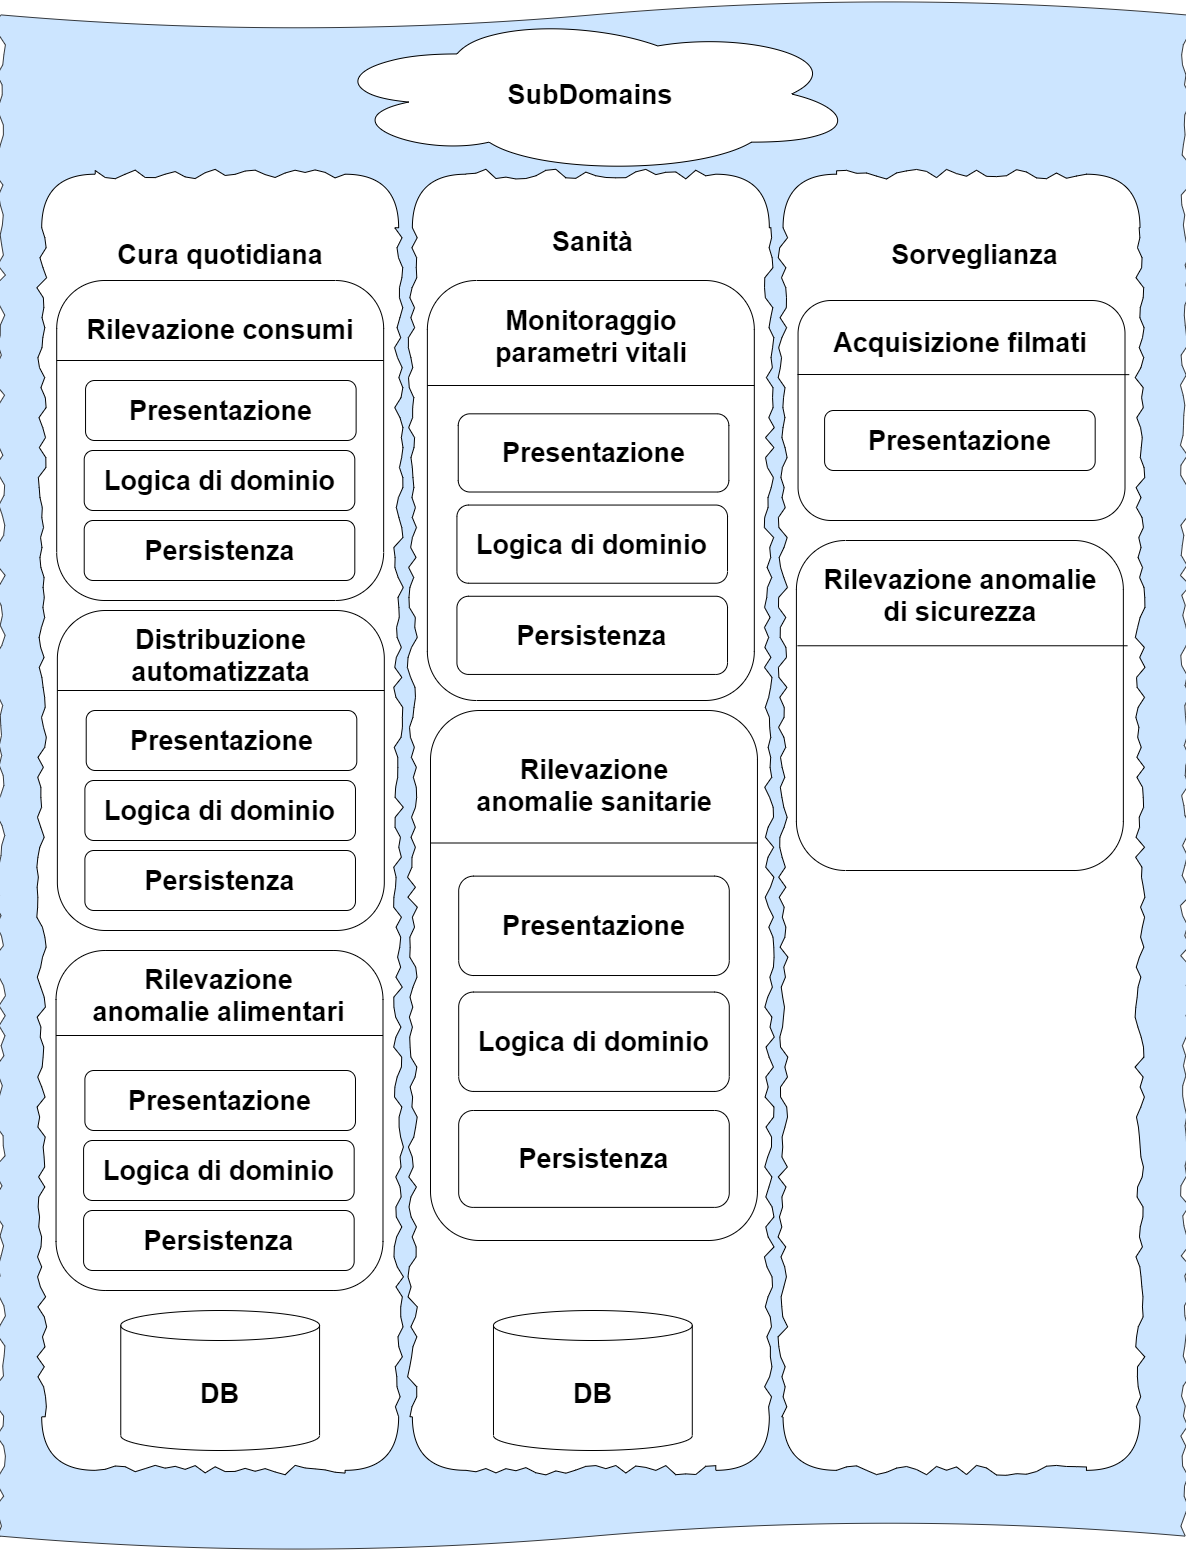

The diagram above was exported from draw.io. Its source (the exported page's mxGraphModel, read from the mxfile embedded in the PNG):
<mxGraphModel dx="1655" dy="2302" grid="1" gridSize="10" guides="1" tooltips="1" connect="1" arrows="1" fold="1" page="1" pageScale="1" pageWidth="827" pageHeight="1169" math="0" shadow="0">
  <root>
    <mxCell id="0" />
    <mxCell id="1" parent="0" />
    <mxCell id="swNrJQv_wUQp8E_LT_Nv-5" value="" style="shape=tape;whiteSpace=wrap;html=1;rounded=0;shadow=0;glass=0;comic=1;sketch=0;jiggle=10;size=0.018518518518518517;rotation=-180;fillColor=#cce5ff;strokeColor=#36393d;fontStyle=1;fontSize=27;" parent="1" vertex="1">
      <mxGeometry x="40" y="-1110" width="1184.7701149425286" height="1550" as="geometry" />
    </mxCell>
    <mxCell id="swNrJQv_wUQp8E_LT_Nv-6" value="" style="rounded=1;whiteSpace=wrap;html=1;shadow=0;glass=0;comic=1;sketch=0;jiggle=10;gradientColor=none;fontStyle=1;fontSize=27;" parent="1" vertex="1">
      <mxGeometry x="81.18689105403027" y="-936.2931034482758" width="356.95305580159436" height="1296.120689655172" as="geometry" />
    </mxCell>
    <mxCell id="swNrJQv_wUQp8E_LT_Nv-7" value="" style="rounded=1;whiteSpace=wrap;html=1;shadow=0;glass=0;comic=1;sketch=0;jiggle=10;gradientColor=none;fontStyle=1;fontSize=27;" parent="1" vertex="1">
      <mxGeometry x="451.8689105403013" y="-936.2931034482758" width="356.95305580159436" height="1296.120689655172" as="geometry" />
    </mxCell>
    <mxCell id="swNrJQv_wUQp8E_LT_Nv-8" value="" style="rounded=1;whiteSpace=wrap;html=1;shadow=0;glass=0;comic=1;sketch=0;jiggle=10;gradientColor=none;fontStyle=1;fontSize=27;" parent="1" vertex="1">
      <mxGeometry x="822.5509300265724" y="-936.2931034482758" width="356.95305580159436" height="1296.120689655172" as="geometry" />
    </mxCell>
    <mxCell id="swNrJQv_wUQp8E_LT_Nv-10" value="Cura quotidiana" style="text;html=1;strokeColor=none;fillColor=none;align=center;verticalAlign=middle;whiteSpace=wrap;rounded=0;strokeWidth=0;fontSize=27;fontStyle=1" parent="1" vertex="1">
      <mxGeometry x="115.50930026572203" y="-922.9310344827585" width="288.30823737821083" height="133.62068965517238" as="geometry" />
    </mxCell>
    <mxCell id="swNrJQv_wUQp8E_LT_Nv-14" value="" style="ellipse;shape=cloud;whiteSpace=wrap;html=1;rounded=0;shadow=0;glass=0;comic=1;sketch=0;jiggle=10;fontStyle=1;fontSize=27;" parent="1" vertex="1">
      <mxGeometry x="362.6303230913332" y="-1096.6379310344826" width="535.4295837023915" height="160.34482758620686" as="geometry" />
    </mxCell>
    <mxCell id="swNrJQv_wUQp8E_LT_Nv-16" value="&lt;font style=&quot;font-size: 27px;&quot;&gt;SubDomains&lt;/font&gt;" style="text;html=1;strokeColor=none;fillColor=none;align=center;verticalAlign=middle;whiteSpace=wrap;rounded=0;strokeWidth=0;fontSize=27;fontStyle=1" parent="1" vertex="1">
      <mxGeometry x="486.1909962534236" y="-1083.2758620689654" width="288.30823737821083" height="133.62068965517238" as="geometry" />
    </mxCell>
    <mxCell id="swNrJQv_wUQp8E_LT_Nv-17" value="&lt;span style=&quot;font-size: 27px;&quot;&gt;Sanità&lt;/span&gt;" style="text;html=1;strokeColor=none;fillColor=none;align=center;verticalAlign=middle;whiteSpace=wrap;rounded=0;strokeWidth=0;fontSize=27;fontStyle=1" parent="1" vertex="1">
      <mxGeometry x="508.82372896368474" y="-922.9310344827585" width="247.12134632418068" height="106.89655172413791" as="geometry" />
    </mxCell>
    <mxCell id="swNrJQv_wUQp8E_LT_Nv-18" value="&lt;span style=&quot;font-size: 27px;&quot;&gt;Sorveglianza&lt;/span&gt;" style="text;html=1;strokeColor=none;fillColor=none;align=center;verticalAlign=middle;whiteSpace=wrap;rounded=0;strokeWidth=0;fontSize=27;fontStyle=1" parent="1" vertex="1">
      <mxGeometry x="891.1957484499559" y="-909.5689655172413" width="247.12134632418068" height="106.89655172413791" as="geometry" />
    </mxCell>
    <mxCell id="swNrJQv_wUQp8E_LT_Nv-21" value="&lt;font style=&quot;font-size: 27px;&quot;&gt;DB&lt;/font&gt;" style="shape=cylinder3;whiteSpace=wrap;html=1;boundedLbl=1;backgroundOutline=1;size=15;rounded=0;shadow=0;glass=0;comic=0;sketch=0;jiggle=10;gradientColor=none;fontSize=27;fontStyle=1" parent="1" vertex="1">
      <mxGeometry x="532.98" y="200" width="198.81" height="140" as="geometry" />
    </mxCell>
    <mxCell id="swNrJQv_wUQp8E_LT_Nv-24" value="&lt;font style=&quot;font-size: 27px;&quot;&gt;DB&lt;/font&gt;" style="shape=cylinder3;whiteSpace=wrap;html=1;boundedLbl=1;backgroundOutline=1;size=15;rounded=0;shadow=0;glass=0;comic=0;sketch=0;jiggle=10;gradientColor=none;fontSize=27;fontStyle=1" parent="1" vertex="1">
      <mxGeometry x="160.26" y="200" width="198.81" height="140" as="geometry" />
    </mxCell>
    <mxCell id="swNrJQv_wUQp8E_LT_Nv-27" value="" style="rounded=1;whiteSpace=wrap;html=1;shadow=0;glass=0;comic=0;sketch=0;jiggle=10;gradientColor=none;fontStyle=1;fontSize=27;" parent="1" vertex="1">
      <mxGeometry x="96.2" y="-830" width="326.95" height="320" as="geometry" />
    </mxCell>
    <mxCell id="swNrJQv_wUQp8E_LT_Nv-28" value="" style="endArrow=none;html=1;fontSize=27;exitX=0;exitY=0.25;exitDx=0;exitDy=0;entryX=1;entryY=0.25;entryDx=0;entryDy=0;fontStyle=1" parent="1" source="swNrJQv_wUQp8E_LT_Nv-27" target="swNrJQv_wUQp8E_LT_Nv-27" edge="1">
      <mxGeometry width="50" height="50" relative="1" as="geometry">
        <mxPoint x="960" y="-290" as="sourcePoint" />
        <mxPoint x="1010" y="-340" as="targetPoint" />
      </mxGeometry>
    </mxCell>
    <mxCell id="swNrJQv_wUQp8E_LT_Nv-29" value="Rilevazione consumi" style="text;html=1;strokeColor=none;fillColor=none;align=center;verticalAlign=middle;whiteSpace=wrap;rounded=0;shadow=0;glass=0;comic=0;sketch=0;jiggle=1000;fontSize=27;fontStyle=1" parent="1" vertex="1">
      <mxGeometry x="110" y="-816.03" width="300" height="70" as="geometry" />
    </mxCell>
    <mxCell id="swNrJQv_wUQp8E_LT_Nv-31" value="" style="rounded=1;whiteSpace=wrap;html=1;shadow=0;glass=0;comic=0;sketch=0;jiggle=10;gradientColor=none;fontStyle=1;fontSize=27;" parent="1" vertex="1">
      <mxGeometry x="96.86" y="-500" width="326.95" height="320" as="geometry" />
    </mxCell>
    <mxCell id="swNrJQv_wUQp8E_LT_Nv-32" value="" style="endArrow=none;html=1;fontSize=27;exitX=0;exitY=0.25;exitDx=0;exitDy=0;entryX=1;entryY=0.25;entryDx=0;entryDy=0;fontStyle=1" parent="1" source="swNrJQv_wUQp8E_LT_Nv-31" target="swNrJQv_wUQp8E_LT_Nv-31" edge="1">
      <mxGeometry width="50" height="50" relative="1" as="geometry">
        <mxPoint x="960.6600000000001" y="20" as="sourcePoint" />
        <mxPoint x="1010.6599999999999" y="-30" as="targetPoint" />
      </mxGeometry>
    </mxCell>
    <mxCell id="swNrJQv_wUQp8E_LT_Nv-33" value="Distribuzione automatizzata" style="text;html=1;strokeColor=none;fillColor=none;align=center;verticalAlign=middle;whiteSpace=wrap;rounded=0;shadow=0;glass=0;comic=0;sketch=0;jiggle=1000;fontSize=27;fontStyle=1" parent="1" vertex="1">
      <mxGeometry x="132.57999999999998" y="-490" width="255.5" height="70" as="geometry" />
    </mxCell>
    <mxCell id="swNrJQv_wUQp8E_LT_Nv-35" value="" style="rounded=1;whiteSpace=wrap;html=1;shadow=0;glass=0;comic=0;sketch=0;jiggle=10;gradientColor=none;fontStyle=1;fontSize=27;" parent="1" vertex="1">
      <mxGeometry x="95.54" y="-160" width="326.95" height="340" as="geometry" />
    </mxCell>
    <mxCell id="swNrJQv_wUQp8E_LT_Nv-36" value="" style="endArrow=none;html=1;fontSize=27;exitX=0;exitY=0.25;exitDx=0;exitDy=0;entryX=1;entryY=0.25;entryDx=0;entryDy=0;fontStyle=1" parent="1" source="swNrJQv_wUQp8E_LT_Nv-35" target="swNrJQv_wUQp8E_LT_Nv-35" edge="1">
      <mxGeometry width="50" height="50" relative="1" as="geometry">
        <mxPoint x="959.3399999999999" y="360" as="sourcePoint" />
        <mxPoint x="1009.3399999999999" y="310" as="targetPoint" />
      </mxGeometry>
    </mxCell>
    <mxCell id="swNrJQv_wUQp8E_LT_Nv-37" value="Rilevazione anomalie alimentari" style="text;html=1;strokeColor=none;fillColor=none;align=center;verticalAlign=middle;whiteSpace=wrap;rounded=0;shadow=0;glass=0;comic=0;sketch=0;jiggle=1000;fontSize=27;fontStyle=1" parent="1" vertex="1">
      <mxGeometry x="131.27000000000004" y="-150" width="255.5" height="70" as="geometry" />
    </mxCell>
    <mxCell id="swNrJQv_wUQp8E_LT_Nv-41" value="" style="rounded=1;whiteSpace=wrap;html=1;shadow=0;glass=0;comic=0;sketch=0;jiggle=10;gradientColor=none;fontStyle=1;fontSize=27;" parent="1" vertex="1">
      <mxGeometry x="835.91" y="-570" width="326.95" height="330" as="geometry" />
    </mxCell>
    <mxCell id="swNrJQv_wUQp8E_LT_Nv-42" value="" style="endArrow=none;html=1;fontSize=27;exitX=0.003;exitY=0.319;exitDx=0;exitDy=0;entryX=1.013;entryY=0.319;entryDx=0;entryDy=0;fontStyle=1;exitPerimeter=0;entryPerimeter=0;" parent="1" source="swNrJQv_wUQp8E_LT_Nv-41" target="swNrJQv_wUQp8E_LT_Nv-41" edge="1">
      <mxGeometry width="50" height="50" relative="1" as="geometry">
        <mxPoint x="1701.3499999999997" y="-360" as="sourcePoint" />
        <mxPoint x="1751.3499999999997" y="-410" as="targetPoint" />
      </mxGeometry>
    </mxCell>
    <mxCell id="swNrJQv_wUQp8E_LT_Nv-43" value="Rilevazione anomalie di sicurezza" style="text;html=1;strokeColor=none;fillColor=none;align=center;verticalAlign=middle;whiteSpace=wrap;rounded=0;shadow=0;glass=0;comic=0;sketch=0;jiggle=1000;fontSize=27;fontStyle=1" parent="1" vertex="1">
      <mxGeometry x="850" y="-550" width="300" height="70" as="geometry" />
    </mxCell>
    <mxCell id="swNrJQv_wUQp8E_LT_Nv-47" value="" style="rounded=1;whiteSpace=wrap;html=1;shadow=0;glass=0;comic=0;sketch=0;jiggle=10;gradientColor=none;fontStyle=1;fontSize=27;" parent="1" vertex="1">
      <mxGeometry x="837.55" y="-810" width="326.95" height="220" as="geometry" />
    </mxCell>
    <mxCell id="swNrJQv_wUQp8E_LT_Nv-48" value="" style="endArrow=none;html=1;fontSize=27;entryX=1.013;entryY=0.337;entryDx=0;entryDy=0;fontStyle=1;entryPerimeter=0;" parent="1" target="swNrJQv_wUQp8E_LT_Nv-47" edge="1">
      <mxGeometry width="50" height="50" relative="1" as="geometry">
        <mxPoint x="837" y="-736" as="sourcePoint" />
        <mxPoint x="1751.3500000000001" y="-340" as="targetPoint" />
      </mxGeometry>
    </mxCell>
    <mxCell id="swNrJQv_wUQp8E_LT_Nv-49" value="&lt;div style=&quot;font-size: 27px;&quot;&gt;Acquisizione filmati&lt;/div&gt;" style="text;html=1;strokeColor=none;fillColor=none;align=center;verticalAlign=middle;whiteSpace=wrap;rounded=0;shadow=0;glass=0;comic=0;sketch=0;jiggle=1000;fontSize=27;fontStyle=1" parent="1" vertex="1">
      <mxGeometry x="860" y="-802.67" width="280" height="70" as="geometry" />
    </mxCell>
    <mxCell id="swNrJQv_wUQp8E_LT_Nv-50" value="Logica di dominio" style="rounded=1;whiteSpace=wrap;html=1;shadow=0;glass=0;comic=0;sketch=0;jiggle=1000;fontSize=27;gradientColor=none;fontStyle=1" parent="1" vertex="1">
      <mxGeometry x="123.72000000000003" y="-660" width="270.59" height="60" as="geometry" />
    </mxCell>
    <mxCell id="swNrJQv_wUQp8E_LT_Nv-59" value="Persistenza" style="rounded=1;whiteSpace=wrap;html=1;shadow=0;glass=0;comic=0;sketch=0;jiggle=1000;fontSize=27;gradientColor=none;fontStyle=1" parent="1" vertex="1">
      <mxGeometry x="123.72" y="-590" width="270.59" height="60" as="geometry" />
    </mxCell>
    <mxCell id="swNrJQv_wUQp8E_LT_Nv-61" value="Presentazione" style="rounded=1;whiteSpace=wrap;html=1;shadow=0;glass=0;comic=0;sketch=0;jiggle=1000;fontSize=27;gradientColor=none;fontStyle=1" parent="1" vertex="1">
      <mxGeometry x="864.09" y="-700" width="270.59" height="60" as="geometry" />
    </mxCell>
    <mxCell id="swNrJQv_wUQp8E_LT_Nv-62" value="Presentazione" style="rounded=1;whiteSpace=wrap;html=1;shadow=0;glass=0;comic=0;sketch=0;jiggle=1000;fontSize=27;gradientColor=none;fontStyle=1" parent="1" vertex="1">
      <mxGeometry x="125.04000000000008" y="-730" width="270.59" height="60" as="geometry" />
    </mxCell>
    <mxCell id="swNrJQv_wUQp8E_LT_Nv-90" value="Logica di dominio" style="rounded=1;whiteSpace=wrap;html=1;shadow=0;glass=0;comic=0;sketch=0;jiggle=1000;fontSize=27;gradientColor=none;fontStyle=1" parent="1" vertex="1">
      <mxGeometry x="123.08000000000004" y="30" width="270.59" height="60" as="geometry" />
    </mxCell>
    <mxCell id="swNrJQv_wUQp8E_LT_Nv-91" value="Persistenza" style="rounded=1;whiteSpace=wrap;html=1;shadow=0;glass=0;comic=0;sketch=0;jiggle=1000;fontSize=27;gradientColor=none;fontStyle=1" parent="1" vertex="1">
      <mxGeometry x="123.07999999999998" y="100" width="270.59" height="60" as="geometry" />
    </mxCell>
    <mxCell id="swNrJQv_wUQp8E_LT_Nv-92" value="Presentazione" style="rounded=1;whiteSpace=wrap;html=1;shadow=0;glass=0;comic=0;sketch=0;jiggle=1000;fontSize=27;gradientColor=none;fontStyle=1" parent="1" vertex="1">
      <mxGeometry x="124.40000000000009" y="-40" width="270.59" height="60" as="geometry" />
    </mxCell>
    <mxCell id="swNrJQv_wUQp8E_LT_Nv-93" value="Logica di dominio" style="rounded=1;whiteSpace=wrap;html=1;shadow=0;glass=0;comic=0;sketch=0;jiggle=1000;fontSize=27;gradientColor=none;fontStyle=1" parent="1" vertex="1">
      <mxGeometry x="124.39000000000001" y="-330" width="270.59" height="60" as="geometry" />
    </mxCell>
    <mxCell id="swNrJQv_wUQp8E_LT_Nv-94" value="Persistenza" style="rounded=1;whiteSpace=wrap;html=1;shadow=0;glass=0;comic=0;sketch=0;jiggle=1000;fontSize=27;gradientColor=none;fontStyle=1" parent="1" vertex="1">
      <mxGeometry x="124.38999999999999" y="-260" width="270.59" height="60" as="geometry" />
    </mxCell>
    <mxCell id="swNrJQv_wUQp8E_LT_Nv-95" value="Presentazione" style="rounded=1;whiteSpace=wrap;html=1;shadow=0;glass=0;comic=0;sketch=0;jiggle=1000;fontSize=27;gradientColor=none;fontStyle=1" parent="1" vertex="1">
      <mxGeometry x="125.71000000000006" y="-400" width="270.59" height="60" as="geometry" />
    </mxCell>
    <mxCell id="swNrJQv_wUQp8E_LT_Nv-105" value="" style="group;fontStyle=1;fontSize=27;" parent="1" vertex="1" connectable="0">
      <mxGeometry x="470" y="-400" width="326.95" height="530" as="geometry" />
    </mxCell>
    <mxCell id="swNrJQv_wUQp8E_LT_Nv-38" value="" style="rounded=1;whiteSpace=wrap;html=1;shadow=0;glass=0;comic=0;sketch=0;jiggle=10;gradientColor=none;fontStyle=1;fontSize=27;" parent="swNrJQv_wUQp8E_LT_Nv-105" vertex="1">
      <mxGeometry width="326.95000000000005" height="530" as="geometry" />
    </mxCell>
    <mxCell id="swNrJQv_wUQp8E_LT_Nv-40" value="Rilevazione anomalie sanitarie" style="text;html=1;strokeColor=none;fillColor=none;align=center;verticalAlign=middle;whiteSpace=wrap;rounded=0;shadow=0;glass=0;comic=0;sketch=0;jiggle=1000;fontSize=27;fontStyle=1" parent="swNrJQv_wUQp8E_LT_Nv-105" vertex="1">
      <mxGeometry x="35.730000000000025" y="16.5625" width="255.50000000000006" height="115.9375" as="geometry" />
    </mxCell>
    <mxCell id="swNrJQv_wUQp8E_LT_Nv-78" value="Logica di dominio" style="rounded=1;whiteSpace=wrap;html=1;shadow=0;glass=0;comic=0;sketch=0;jiggle=1000;fontSize=27;gradientColor=none;fontStyle=1" parent="swNrJQv_wUQp8E_LT_Nv-105" vertex="1">
      <mxGeometry x="28.190000000000033" y="281.5625" width="270.59000000000003" height="99.375" as="geometry" />
    </mxCell>
    <mxCell id="swNrJQv_wUQp8E_LT_Nv-79" value="Persistenza" style="rounded=1;whiteSpace=wrap;html=1;shadow=0;glass=0;comic=0;sketch=0;jiggle=1000;fontSize=27;gradientColor=none;fontStyle=1" parent="swNrJQv_wUQp8E_LT_Nv-105" vertex="1">
      <mxGeometry x="28.18" y="400" width="270.59" height="96.88" as="geometry" />
    </mxCell>
    <mxCell id="swNrJQv_wUQp8E_LT_Nv-80" value="Presentazione" style="rounded=1;whiteSpace=wrap;html=1;shadow=0;glass=0;comic=0;sketch=0;jiggle=1000;fontSize=27;gradientColor=none;fontStyle=1" parent="swNrJQv_wUQp8E_LT_Nv-105" vertex="1">
      <mxGeometry x="28.19000000000014" y="165.625" width="270.59000000000003" height="99.375" as="geometry" />
    </mxCell>
    <mxCell id="swNrJQv_wUQp8E_LT_Nv-39" value="" style="endArrow=none;html=1;fontSize=27;exitX=0;exitY=0.25;exitDx=0;exitDy=0;entryX=1;entryY=0.25;entryDx=0;entryDy=0;fontStyle=1" parent="swNrJQv_wUQp8E_LT_Nv-105" source="swNrJQv_wUQp8E_LT_Nv-38" target="swNrJQv_wUQp8E_LT_Nv-38" edge="1">
      <mxGeometry width="50" height="50" relative="1" as="geometry">
        <mxPoint x="1341.7600000000002" y="1871.5625" as="sourcePoint" />
        <mxPoint x="1391.7600000000002" y="1788.75" as="targetPoint" />
      </mxGeometry>
    </mxCell>
    <mxCell id="swNrJQv_wUQp8E_LT_Nv-110" value="" style="group;fontStyle=1;fontSize=27;" parent="1" vertex="1" connectable="0">
      <mxGeometry x="466.87" y="-840" width="326.95" height="430" as="geometry" />
    </mxCell>
    <mxCell id="swNrJQv_wUQp8E_LT_Nv-44" value="" style="rounded=1;whiteSpace=wrap;html=1;shadow=0;glass=0;comic=0;sketch=0;jiggle=10;gradientColor=none;fontStyle=1;fontSize=27;" parent="swNrJQv_wUQp8E_LT_Nv-110" vertex="1">
      <mxGeometry y="10" width="326.95" height="420" as="geometry" />
    </mxCell>
    <mxCell id="swNrJQv_wUQp8E_LT_Nv-46" value="Monitoraggio parametri vitali" style="text;html=1;strokeColor=none;fillColor=none;align=center;verticalAlign=middle;whiteSpace=wrap;rounded=0;shadow=0;glass=0;comic=0;sketch=0;jiggle=1000;fontSize=27;fontStyle=1" parent="swNrJQv_wUQp8E_LT_Nv-110" vertex="1">
      <mxGeometry x="35.72000000000004" y="20.00333333333333" width="255.50000000000006" height="91.2121212121212" as="geometry" />
    </mxCell>
    <mxCell id="swNrJQv_wUQp8E_LT_Nv-102" value="Logica di dominio" style="rounded=1;whiteSpace=wrap;html=1;shadow=0;glass=0;comic=0;sketch=0;jiggle=1000;fontSize=27;gradientColor=none;fontStyle=1" parent="swNrJQv_wUQp8E_LT_Nv-110" vertex="1">
      <mxGeometry x="29.560000000000066" y="234.54545454545453" width="270.59000000000003" height="78.18181818181817" as="geometry" />
    </mxCell>
    <mxCell id="swNrJQv_wUQp8E_LT_Nv-103" value="Persistenza" style="rounded=1;whiteSpace=wrap;html=1;shadow=0;glass=0;comic=0;sketch=0;jiggle=1000;fontSize=27;gradientColor=none;fontStyle=1" parent="swNrJQv_wUQp8E_LT_Nv-110" vertex="1">
      <mxGeometry x="29.560000000000066" y="325.75757575757575" width="270.59000000000003" height="78.18181818181817" as="geometry" />
    </mxCell>
    <mxCell id="swNrJQv_wUQp8E_LT_Nv-104" value="Presentazione" style="rounded=1;whiteSpace=wrap;html=1;shadow=0;glass=0;comic=0;sketch=0;jiggle=1000;fontSize=27;gradientColor=none;fontStyle=1" parent="swNrJQv_wUQp8E_LT_Nv-110" vertex="1">
      <mxGeometry x="30.880000000000116" y="143.33333333333331" width="270.59000000000003" height="78.18181818181817" as="geometry" />
    </mxCell>
    <mxCell id="swNrJQv_wUQp8E_LT_Nv-45" value="" style="endArrow=none;html=1;fontSize=27;exitX=0;exitY=0.25;exitDx=0;exitDy=0;entryX=1;entryY=0.25;entryDx=0;entryDy=0;fontStyle=1" parent="swNrJQv_wUQp8E_LT_Nv-110" source="swNrJQv_wUQp8E_LT_Nv-44" target="swNrJQv_wUQp8E_LT_Nv-44" edge="1">
      <mxGeometry width="50" height="50" relative="1" as="geometry">
        <mxPoint x="1350.6700000000003" y="755.7575757575756" as="sourcePoint" />
        <mxPoint x="1400.6700000000003" y="690.6060606060605" as="targetPoint" />
      </mxGeometry>
    </mxCell>
  </root>
</mxGraphModel>